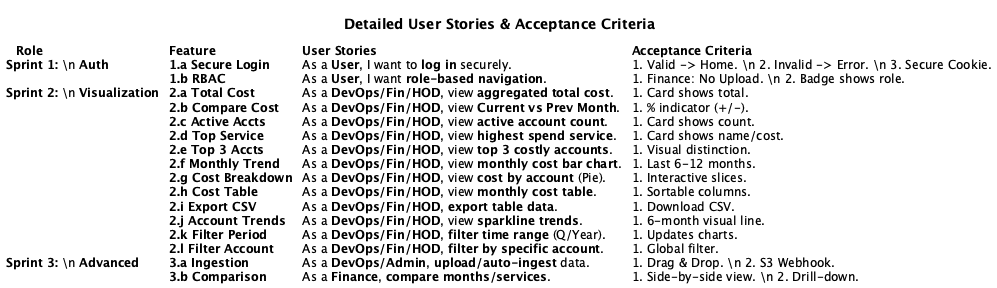

The diagram above was rendered by PlantUML. Its source (embedded in the PNG):
@startsalt
title Detailed User Stories & Acceptance Criteria

{
  {T
   + <b>Role</b> | <b>Feature</b> | <b>User Stories</b> | <b>Acceptance Criteria</b>
   
   <b>Sprint 1:</b> \n <b>Auth</b> | <b>1.a Secure Login</b> | As a **User**, I want to **log in** securely. | 1. Valid -> Home. \n 2. Invalid -> Error. \n 3. Secure Cookie.
   . | <b>1.b RBAC</b> | As a **User**, I want **role-based navigation**. | 1. Finance: No Upload. \n 2. Badge shows role.
   
   <b>Sprint 2:</b> \n <b>Visualization</b> | <b>2.a Total Cost</b> | As a **DevOps/Fin/HOD**, view **aggregated total cost**. | 1. Card shows total.
   . | <b>2.b Compare Cost</b> | As a **DevOps/Fin/HOD**, view **Current vs Prev Month**. | 1. % indicator (+/-).
   . | <b>2.c Active Accts</b> | As a **DevOps/Fin/HOD**, view **active account count**. | 1. Card shows count.
   . | <b>2.d Top Service</b> | As a **DevOps/Fin/HOD**, view **highest spend service**. | 1. Card shows name/cost.
   . | <b>2.e Top 3 Accts</b> | As a **DevOps/Fin/HOD**, view **top 3 costly accounts**. | 1. Visual distinction.
   . | <b>2.f Monthly Trend</b> | As a **DevOps/Fin/HOD**, view **monthly cost bar chart**. | 1. Last 6-12 months.
   . | <b>2.g Cost Breakdown</b> | As a **DevOps/Fin/HOD**, view **cost by account** (Pie). | 1. Interactive slices.
   . | <b>2.h Cost Table</b> | As a **DevOps/Fin/HOD**, view **monthly cost table**. | 1. Sortable columns.
   . | <b>2.i Export CSV</b> | As a **DevOps/Fin/HOD**, **export table data**. | 1. Download CSV.
   . | <b>2.j Account Trends</b> | As a **DevOps/Fin/HOD**, view **sparkline trends**. | 1. 6-month visual line.
   . | <b>2.k Filter Period</b> | As a **DevOps/Fin/HOD**, **filter time range** (Q/Year). | 1. Updates charts.
   . | <b>2.l Filter Account</b> | As a **DevOps/Fin/HOD**, **filter by specific account**. | 1. Global filter.
   
   <b>Sprint 3:</b> \n <b>Advanced</b> | <b>3.a Ingestion</b> | As a **DevOps/Admin**, **upload/auto-ingest** data. | 1. Drag & Drop. \n 2. S3 Webhook.
   . | <b>3.b Comparison</b> | As a **Finance**, **compare months/services**. | 1. Side-by-side view. \n 2. Drill-down.
  }
}
@endsalt